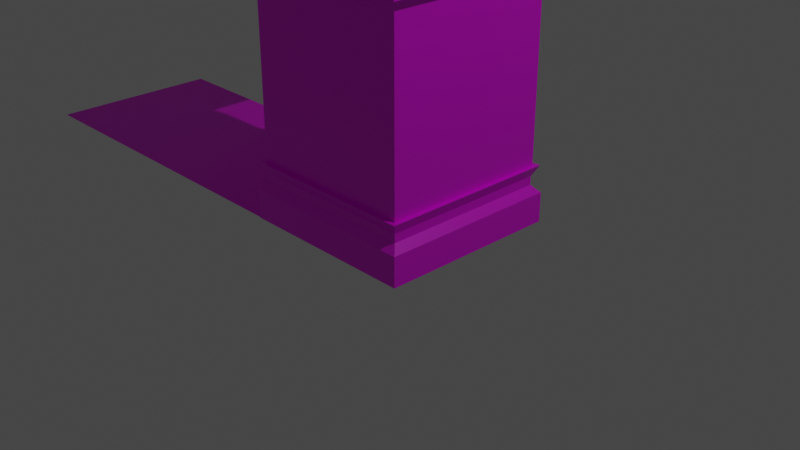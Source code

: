# Source: temple.blend  (saved by Blender 2.92.15; exported with 4.5.12 LTS)
import bpy
from mathutils import Matrix  # noqa: F401  (used for matrix-valued properties, if any)

bpy.ops.wm.read_factory_settings(use_empty=True)
scene = bpy.context.scene
scene.name = 'Scene'

# ---- collections
col_collection = bpy.data.collections.new('Collection'); scene.collection.children.link(col_collection)

# ---- images (referenced by path relative to the original .blend; pixels are not part of the script)
import os
ASSET_DIR = os.environ.get("B2B_ASSET_DIR", "")  # directory of the original .blend (textures are referenced by path, not embedded)
HERE = os.path.dirname(os.path.abspath(__file__))  # packed textures are extracted next to this script under _unpacked/

def load_image(name, relpath, width, height, colorspace="sRGB"):
    """Load a texture the original file referenced (path relative to the .blend, or extracted next to this script)."""
    p = next((c for c in (os.path.join(HERE, relpath), os.path.join(ASSET_DIR, relpath)) if relpath and os.path.exists(c)), "")
    if p:
        img = bpy.data.images.load(p, check_existing=True)
        img.name = name
    else:  # same state as the original file: an image datablock whose file is absent (Cycles renders it pink)
        img = bpy.data.images.new(name, width, height)
        img.source = "FILE"
        img.filepath = "//" + (relpath or name)
    img.colorspace_settings.name = colorspace
    return img
img_temple_jpg = load_image('temple.jpg', 'temple.jpg', 1024, 1024, 'sRGB')
img_temple_2_png = load_image('temple_2.png', 'temple_2.png', 1024, 1024, 'sRGB')

# ---- materials (node trees are filled in below, after node groups)
mat_material = bpy.data.materials.new('Material')
mat_material.alpha_threshold = 0.0
mat_material.use_transparent_shadow = False
mat_material.line_color = (0.0, 0.0, 0.0, 1.0)
mat_material_001 = bpy.data.materials.new('Material.001')
mat_material_001.use_transparent_shadow = False

# ---- material node trees
mat_material.use_nodes = True; mat_material.node_tree.nodes.clear()
_N = mat_material.node_tree.nodes; _L = mat_material.node_tree.links
n0 = _N.new('ShaderNodeOutputMaterial'); n0.name = 'Material Output'; n0.location = (300, 300)
n1 = _N.new('ShaderNodeBsdfPrincipled'); n1.name = 'Principled BSDF'; n1.location = (10, 300)
n1.distribution = 'GGX'
n1.subsurface_method = 'BURLEY'
n1.inputs[2].default_value = 0.4
n1.inputs[3].default_value = 1.45
n1.inputs[27].default_value = (0.0, 0.0, 0.0, 1.0)
n1.inputs[28].default_value = 1.0
n2 = _N.new('ShaderNodeTexImage'); n2.name = 'Image Texture'; n2.location = (-454, 278)
n2.image = img_temple_jpg
_L.new(n1.outputs[0], n0.inputs[0])
_L.new(n2.outputs[0], n1.inputs[0])
n0.is_active_output = True
mat_material_001.use_nodes = True; mat_material_001.node_tree.nodes.clear()
_N = mat_material_001.node_tree.nodes; _L = mat_material_001.node_tree.links
n0 = _N.new('ShaderNodeBsdfPrincipled'); n0.name = 'Principled BSDF'; n0.location = (10, 300)
n0.distribution = 'GGX'
n0.subsurface_method = 'BURLEY'
n0.inputs[3].default_value = 1.45
n0.inputs[27].default_value = (0.0, 0.0, 0.0, 1.0)
n0.inputs[28].default_value = 1.0
n1 = _N.new('ShaderNodeOutputMaterial'); n1.name = 'Material Output'; n1.location = (300, 300)
n2 = _N.new('ShaderNodeTexImage'); n2.name = 'Image Texture'; n2.location = (-433, 275)
n2.image = img_temple_2_png
_L.new(n0.outputs[0], n1.inputs[0])
_L.new(n2.outputs[0], n0.inputs[0])
n1.is_active_output = True

# ---- world
world_world = bpy.data.worlds.new('World'); scene.world = world_world
world_world.use_nodes = True; world_world.node_tree.nodes.clear()
_N = world_world.node_tree.nodes; _L = world_world.node_tree.links
n0 = _N.new('ShaderNodeOutputWorld'); n0.name = 'World Output'; n0.location = (300, 300)
n1 = _N.new('ShaderNodeBackground'); n1.name = 'Background'; n1.location = (10, 300)
n1.inputs[0].default_value = (0.05088, 0.05088, 0.05088, 1.0)
_L.new(n1.outputs[0], n0.inputs[0])
n0.is_active_output = True
world_world.color = (0.05088, 0.05088, 0.05088)
world_world.use_sun_shadow = False
world_world.sun_shadow_jitter_overblur = 0.0

# ---- cameras
cam_camera = bpy.data.cameras.new('Camera')
cam_camera.clip_end = 100.0
cam_camera.ortho_scale = 7.314

# ---- lights
light_light = bpy.data.lights.new('Light', 'POINT')
light_light.transmission_factor = 0.0
light_light.energy = 1000.0
light_light.shadow_soft_size = 0.1
light_light.shadow_maximum_resolution = 0.006
light_light.use_absolute_resolution = True

# ---- meshes
me_cube = bpy.data.meshes.new('Cube')
me_cube.from_pydata([(1.0, 1.0, 2.072), (1.0, 1.0, -0.09158), (1.0, -1.0, 2.072), (1.0, -1.0, -0.09158), (-1.0, 1.0, 2.072), (-1.0, 1.0, -0.09158), (-1.0, -1.0, 2.072), (-1.0, -1.0, -0.09158), (1.089, -1.089, 2.071), (-1.089, -1.089, 2.071), (1.089, 1.089, 2.071), (-1.089, 1.089, 2.071), (1.089, -1.089, 2.311), (-1.089, -1.089, 2.311), (1.089, 1.089, 2.311), (-1.089, 1.089, 2.311), (1.126, -1.126, 2.519), (-1.126, -1.126, 2.519), (1.126, 1.126, 2.519), (-1.126, 1.126, 2.519), (1.202, -1.202, 2.717), (-1.202, -1.202, 2.717), (1.202, 1.202, 2.717), (-1.202, 1.202, 2.717), (1.202, -1.202, 2.962), (-1.202, -1.202, 2.962), (1.202, 1.202, 2.962), (-1.202, 1.202, 2.962), (-1.057, 1.057, -0.09158), (-1.057, -1.057, -0.09158), (1.057, 1.057, -0.09158), (1.057, -1.057, -0.09158), (-0.9927, 0.9927, -0.22), (-0.9927, -0.9927, -0.22), (0.9927, 0.9927, -0.22), (0.9927, -0.9927, -0.22), (-0.9927, 0.9927, -0.32), (-0.9927, -0.9927, -0.32), (0.9927, 0.9927, -0.32), (0.9927, -0.9927, -0.32), (-1.076, 1.076, -0.4085), (-1.076, -1.076, -0.4085), (1.076, 1.076, -0.4085), (1.076, -1.076, -0.4085), (-1.076, 1.076, -0.754), (-1.076, -1.076, -0.754), (1.076, 1.076, -0.754), (1.076, -1.076, -0.754)], [], [(2, 0, 10, 8), (3, 2, 6, 7), (7, 6, 4, 5), (5, 1, 30, 28), (1, 0, 2, 3), (5, 4, 0, 1), (11, 9, 13, 15), (0, 4, 11, 10), (6, 2, 8, 9), (4, 6, 9, 11), (9, 8, 12, 13), (10, 11, 15, 14), (8, 10, 14, 12), (12, 14, 18, 16), (19, 17, 21, 23), (15, 13, 17, 19), (13, 12, 16, 17), (14, 15, 19, 18), (22, 23, 27, 26), (17, 16, 20, 21), (18, 19, 23, 22), (16, 18, 22, 20), (26, 27, 25, 24), (20, 22, 26, 24), (23, 21, 25, 27), (21, 20, 24, 25), (31, 29, 33, 35), (3, 7, 29, 31), (7, 5, 28, 29), (1, 3, 31, 30), (29, 28, 32, 33), (30, 31, 35, 34), (28, 30, 34, 32), (35, 33, 37, 39), (37, 36, 40, 41), (33, 32, 36, 37), (34, 35, 39, 38), (32, 34, 38, 36), (42, 43, 47, 46), (38, 39, 43, 42), (36, 38, 42, 40), (39, 37, 41, 43), (44, 46, 47, 45), (40, 42, 46, 44), (43, 41, 45, 47), (41, 40, 44, 45)])
_uv = me_cube.uv_layers.new(name='UVMap')
_uv.uv.foreach_set('vector', [0.7089, 0.7553, 0.7089, 0.5369, 0.7186, 0.5272, 0.7186, 0.765, 0.3067, 0.2504, 0.3065, 0.3361, 0.2105, 0.3367, 0.2111, 0.2496, 0.2111, 0.2496, 0.2105, 0.3367, 0.3065, 0.3361, 0.3067, 0.2504, 0.4746, 0.5688, 0.2562, 0.5688, 0.25, 0.5626, 0.4808, 0.5626, 0.3067, 0.2504, 0.3065, 0.3361, 0.2105, 0.3367, 0.2111, 0.2496, 0.2111, 0.2496, 0.2105, 0.3367, 0.3065, 0.3361, 0.3067, 0.2504, 0.3075, 0.3405, 0.2064, 0.3405, 0.2064, 0.3516, 0.3075, 0.3516, 0.7089, 0.5369, 0.4905, 0.5369, 0.4808, 0.5272, 0.7186, 0.5272, 0.4905, 0.7553, 0.7089, 0.7553, 0.7186, 0.765, 0.4808, 0.765, 0.4905, 0.5369, 0.4905, 0.7553, 0.4808, 0.765, 0.4808, 0.5272, 0.2064, 0.3405, 0.3075, 0.3405, 0.3075, 0.3516, 0.2064, 0.3516, 0.3075, 0.3405, 0.2064, 0.3405, 0.2064, 0.3516, 0.3075, 0.3516, 0.2064, 0.3405, 0.3075, 0.3405, 0.3075, 0.3516, 0.2064, 0.3516, 0.2064, 0.3407, 0.3107, 0.3407, 0.3107, 0.3503, 0.2064, 0.3503, 0.3147, 0.3665, 0.204, 0.3665, 0.2003, 0.3762, 0.3184, 0.3762, 0.3107, 0.3407, 0.2064, 0.3407, 0.2064, 0.3503, 0.3107, 0.3503, 0.2064, 0.3407, 0.3107, 0.3407, 0.3107, 0.3503, 0.2064, 0.3503, 0.3107, 0.3407, 0.2064, 0.3407, 0.2064, 0.3503, 0.3107, 0.3503, 0.3194, 0.3787, 0.2026, 0.3787, 0.2026, 0.3906, 0.3194, 0.3906, 0.204, 0.3665, 0.3147, 0.3665, 0.3184, 0.3762, 0.2003, 0.3762, 0.3147, 0.3665, 0.204, 0.3665, 0.2003, 0.3762, 0.3184, 0.3762, 0.204, 0.3665, 0.3147, 0.3665, 0.3184, 0.3762, 0.2003, 0.3762, 0.6583, 0.6166, 0.6947, 0.6166, 0.6947, 0.653, 0.6583, 0.653, 0.2026, 0.3787, 0.3194, 0.3787, 0.3194, 0.3906, 0.2026, 0.3906, 0.3194, 0.3787, 0.2026, 0.3787, 0.2026, 0.3906, 0.3194, 0.3906, 0.2026, 0.3787, 0.3194, 0.3787, 0.3194, 0.3906, 0.2026, 0.3906, 0.309, 0.2483, 0.2087, 0.2483, 0.2087, 0.2422, 0.309, 0.2422, 0.2562, 0.7872, 0.4746, 0.7872, 0.4808, 0.7935, 0.25, 0.7935, 0.4746, 0.7872, 0.4746, 0.5688, 0.4808, 0.5626, 0.4808, 0.7935, 0.2562, 0.5688, 0.2562, 0.7872, 0.25, 0.7935, 0.25, 0.5626, 0.2087, 0.2483, 0.309, 0.2483, 0.309, 0.2422, 0.2087, 0.2422, 0.309, 0.2483, 0.2087, 0.2483, 0.2087, 0.2422, 0.309, 0.2422, 0.2087, 0.2483, 0.309, 0.2483, 0.309, 0.2422, 0.2087, 0.2422, 0.3057, 0.2412, 0.207, 0.2412, 0.207, 0.2363, 0.3057, 0.2363, 0.207, 0.2363, 0.3057, 0.2363, 0.3099, 0.2319, 0.2029, 0.2319, 0.207, 0.2412, 0.3057, 0.2412, 0.3057, 0.2363, 0.207, 0.2363, 0.3057, 0.2412, 0.207, 0.2412, 0.207, 0.2363, 0.3057, 0.2363, 0.207, 0.2412, 0.3057, 0.2412, 0.3057, 0.2363, 0.207, 0.2363, 0.1352, 0.3216, 0.05087, 0.3216, 0.05087, 0.3015, 0.1352, 0.3015, 0.3057, 0.2363, 0.207, 0.2363, 0.2029, 0.2319, 0.3099, 0.2319, 0.207, 0.2363, 0.3057, 0.2363, 0.3099, 0.2319, 0.2029, 0.2319, 0.3057, 0.2363, 0.207, 0.2363, 0.2029, 0.2319, 0.3099, 0.2319, 0.7611, 0.8006, 0.7877, 0.8006, 0.7877, 0.774, 0.7611, 0.774, 0.05087, 0.3216, 0.1352, 0.3216, 0.1352, 0.3015, 0.05087, 0.3015, 0.1352, 0.3216, 0.05087, 0.3216, 0.05087, 0.3015, 0.1352, 0.3015, 0.05087, 0.3216, 0.1352, 0.3216, 0.1352, 0.3015, 0.05087, 0.3015])
me_cube.materials.append(mat_material)
me_cube.use_remesh_preserve_volume = False
me_cube.use_remesh_preserve_attributes = False
me_cube.use_mirror_vertex_groups = False
me_cube.update()
me_plane = bpy.data.meshes.new('Plane')
me_plane.from_pydata([(-1.0, -1.0, 0.0), (1.0, -1.0, 0.0), (-1.0, 1.0, 0.0), (1.0, 1.0, 0.0)], [], [(0, 1, 3, 2)])
_uv = me_plane.uv_layers.new(name='UVMap')
_uv.uv.foreach_set('vector', [0.2537, 0.6141, 0.3642, 0.6141, 0.3642, 0.7246, 0.2537, 0.7246])
me_plane.materials.append(mat_material_001)
me_plane.use_remesh_fix_poles = True
me_plane.use_remesh_preserve_attributes = False
me_plane.use_mirror_vertex_groups = False
me_plane.update()
me_plane_001 = bpy.data.meshes.new('Plane.001')
me_plane_001.from_pydata([(-1.0, -1.0, 0.0), (1.0, -1.0, 0.0), (-1.0, 1.0, 0.0), (1.0, 1.0, 0.0)], [], [(0, 1, 3, 2)])
_uv = me_plane_001.uv_layers.new(name='UVMap')
_uv.uv.foreach_set('vector', [0.4764, 0.3687, 0.5729, 0.3687, 0.5729, 0.4652, 0.4764, 0.4652])
me_plane_001.materials.append(mat_material_001)
me_plane_001.use_remesh_fix_poles = True
me_plane_001.use_remesh_preserve_attributes = False
me_plane_001.use_mirror_vertex_groups = False
me_plane_001.update()
me_plane_003 = bpy.data.meshes.new('Plane.003')
me_plane_003.from_pydata([(-1.0, -1.0, 0.0), (1.0, -1.0, 0.0), (-1.0, 1.0, 0.0), (1.0, 1.0, 0.0)], [], [(0, 1, 3, 2)])
_uv = me_plane_003.uv_layers.new(name='UVMap')
_uv.uv.foreach_set('vector', [0.2537, 0.6141, 0.3642, 0.6141, 0.3642, 0.7246, 0.2537, 0.7246])
me_plane_003.materials.append(mat_material_001)
me_plane_003.use_remesh_fix_poles = True
me_plane_003.use_remesh_preserve_attributes = False
me_plane_003.use_mirror_vertex_groups = False
me_plane_003.update()
me_cube_002 = bpy.data.meshes.new('Cube.002')
me_cube_002.from_pydata([(-1.0, -1.0, -1.0), (-1.0, -1.0, 1.0), (-1.0, 1.0, -1.0), (1.0, -1.0, -1.0), (1.0, -1.0, 1.0), (1.0, 1.0, -1.0), (-1.0, -1.0, 0.0), (1.0, -1.0, 0.0), (-1.0, -1.0, 0.5), (1.0, -1.0, 0.5), (1.0, -1.0, -0.5), (-1.0, -1.0, -0.5), (-1.0, -1.0, -0.25), (1.0, -1.0, -0.25), (1.0, -1.0, 0.25), (-1.0, -1.0, 0.25), (-1.0, -1.0, 0.75), (1.0, -1.0, 0.75), (-1.0, 1.0, -0.75), (1.0, 1.0, -0.75), (1.0, -1.0, -0.75), (-1.0, -1.0, -0.75), (-1.0, 0.0, -1.0), (1.0, 0.0, -1.0), (1.0, 0.0, 0.0), (-1.0, 0.0, 0.0), (-1.0, 0.0, -0.5), (1.0, 0.0, -0.5), (-1.0, 0.0, -0.25), (1.0, 0.0, -0.25), (-1.0, 0.0, 0.25), (1.0, 0.0, 0.25), (1.0, 0.0, -0.75), (-1.0, 0.0, -0.75), (1.0, 0.5, -1.0), (-1.0, 0.5, -0.5), (-1.0, 0.5, -0.2932), (-1.0, 0.5, -0.75), (-1.0, 0.5, -1.0), (1.0, 0.5, -0.5), (1.0, 0.5, -0.25), (1.0, 0.5, -0.75), (-1.0, -0.5, -1.0), (1.0, -0.5, 0.0), (1.0, -0.5, 0.5), (1.0, -0.5, -0.5), (1.0, -0.5, -0.25), (1.0, -0.5, 0.25), (1.0, -0.5, 0.75), (1.0, -0.5, -0.75), (1.0, -0.5, -1.0), (-1.0, -0.5, 0.0), (-1.0, -0.5, 0.5), (-1.0, -0.5, -0.5), (-1.0, -0.5, -0.25), (-1.0, -0.5, 0.25), (-1.0, -0.5, 0.7241), (-1.0, -0.5, -0.75), (1.0, -0.25, -1.0), (-1.0, -0.25, 0.0), (-1.0, -0.25, 0.5), (-1.0, -0.25, -0.5), (-1.0, -0.25, -0.25), (-1.0, -0.25, 0.25), (-1.0, -0.25, -0.75), (-1.0, -0.25, -1.0), (1.0, -0.25, 0.0), (1.0, -0.25, 0.4727), (1.0, -0.25, -0.5), (1.0, -0.25, -0.25), (1.0, -0.25, 0.25), (1.0, -0.25, -0.75), (-1.0, -0.75, -1.0), (1.0, -0.75, 1.0), (1.0, -0.75, 0.0), (1.0, -0.75, 0.5), (1.0, -0.75, -0.5), (1.0, -0.75, -0.25), (1.0, -0.75, 0.25), (1.0, -0.75, 0.75), (1.0, -0.75, -0.75), (-1.0, -0.75, 1.0), (1.0, -0.75, -1.0), (-1.0, -0.75, 0.0), (-1.0, -0.75, 0.5), (-1.0, -0.75, -0.5), (-1.0, -0.75, -0.25), (-1.0, -0.75, 0.25), (-1.0, -0.75, 0.75), (-1.0, -0.75, -0.75), (-1.0, 0.25, -1.0), (1.0, 0.25, -0.03554), (1.0, 0.25, -0.5), (1.0, 0.25, -0.25), (1.0, 0.25, -0.75), (1.0, 0.25, -1.0), (-1.0, 0.25, 0.0), (-1.0, 0.25, -0.5), (-1.0, 0.25, -0.25), (-1.0, 0.25, -0.75), (1.0, 0.75, -1.0), (-1.0, 0.75, -0.5), (-1.0, 0.75, -0.75), (-1.0, 0.75, -1.0), (1.0, 0.75, -0.5289), (1.0, 0.75, -0.7217)], [], [(79, 73, 4, 17), (17, 4, 1, 16), (72, 82, 3, 0), (73, 81, 1, 4), (13, 7, 6, 12), (77, 74, 7, 13), (14, 9, 8, 15), (78, 75, 9, 14), (80, 76, 10, 20), (20, 10, 11, 21), (76, 77, 13, 10), (10, 13, 12, 11), (74, 78, 14, 7), (7, 14, 15, 6), (9, 17, 16, 8), (75, 79, 17, 9), (3, 20, 21, 0), (82, 80, 20, 3), (2, 18, 19, 5), (103, 102, 18, 2), (65, 64, 33, 22), (95, 94, 32, 23), (59, 63, 30, 25), (92, 93, 29, 27), (61, 62, 28, 26), (94, 92, 27, 32), (64, 61, 26, 33), (62, 59, 25, 28), (93, 91, 24, 29), (90, 95, 23, 22), (103, 100, 34, 38), (105, 104, 39, 41), (100, 105, 41, 34), (90, 99, 37, 38), (97, 98, 36, 35), (99, 97, 35, 37), (86, 83, 51, 54), (87, 84, 52, 55), (89, 85, 53, 57), (85, 86, 54, 53), (83, 87, 55, 51), (84, 88, 56, 52), (72, 89, 57, 42), (58, 71, 49, 50), (66, 70, 47, 43), (68, 69, 46, 45), (71, 68, 45, 49), (70, 67, 44, 47), (69, 66, 43, 46), (65, 58, 50, 42), (22, 23, 58, 65), (29, 24, 66, 69), (32, 27, 68, 71), (27, 29, 69, 68), (24, 31, 70, 66), (23, 32, 71, 58), (54, 51, 59, 62), (55, 52, 60, 63), (57, 53, 61, 64), (53, 54, 62, 61), (51, 55, 63, 59), (42, 57, 64, 65), (0, 21, 89, 72), (8, 16, 88, 84), (6, 15, 87, 83), (11, 12, 86, 85), (21, 11, 85, 89), (15, 8, 84, 87), (12, 6, 83, 86), (16, 1, 81, 88), (50, 49, 80, 82), (44, 48, 79, 75), (43, 47, 78, 74), (45, 46, 77, 76), (49, 45, 76, 80), (47, 44, 75, 78), (46, 43, 74, 77), (42, 50, 82, 72), (28, 25, 96, 98), (33, 26, 97, 99), (26, 28, 98, 97), (22, 33, 99, 90), (38, 34, 95, 90), (41, 39, 92, 94), (39, 40, 93, 92), (34, 41, 94, 95), (5, 19, 105, 100), (2, 5, 100, 103), (38, 37, 102, 103), (37, 35, 101, 102), (88, 79, 48, 56), (19, 18, 102, 105), (105, 102, 101, 104), (104, 101, 35, 39), (39, 35, 36, 40), (98, 93, 40, 36), (98, 96, 91, 93), (91, 96, 25, 24), (24, 25, 30, 31), (63, 70, 31, 30), (70, 63, 60, 67), (67, 60, 52, 44), (52, 56, 48, 44), (88, 81, 73, 79)])
_uv = me_cube_002.uv_layers.new(name='UVMap')
_uv.uv.foreach_set('vector', [0.2329, 0.6014, 0.2329, 0.6098, 0.2244, 0.6098, 0.2244, 0.6014, 0.1902, 0.7497, 0.1902, 0.7572, 0.1298, 0.7572, 0.1298, 0.7497, 0.125, 0.7188, 0.375, 0.7188, 0.375, 0.75, 0.125, 0.75, 0.7758, 0.4677, 0.6987, 0.4677, 0.6987, 0.458, 0.7758, 0.458, 0.1902, 0.7195, 0.1902, 0.727, 0.1298, 0.727, 0.1298, 0.7195, 0.2329, 0.5675, 0.2329, 0.576, 0.2244, 0.576, 0.2244, 0.5675, 0.1902, 0.7346, 0.1902, 0.7421, 0.1298, 0.7421, 0.1298, 0.7346, 0.2329, 0.5844, 0.2329, 0.5929, 0.2244, 0.5929, 0.2244, 0.5844, 0.2329, 0.5506, 0.2329, 0.559, 0.2244, 0.559, 0.2244, 0.5506, 0.1902, 0.7043, 0.1902, 0.7119, 0.1298, 0.7119, 0.1298, 0.7043, 0.2329, 0.559, 0.2329, 0.5675, 0.2244, 0.5675, 0.2244, 0.559, 0.1902, 0.7119, 0.1902, 0.7195, 0.1298, 0.7195, 0.1298, 0.7119, 0.2329, 0.576, 0.2329, 0.5844, 0.2244, 0.5844, 0.2244, 0.576, 0.1902, 0.727, 0.1902, 0.7346, 0.1298, 0.7346, 0.1298, 0.727, 0.1902, 0.7421, 0.1902, 0.7497, 0.1298, 0.7497, 0.1298, 0.7421, 0.2329, 0.5929, 0.2329, 0.6014, 0.2244, 0.6014, 0.2244, 0.5929, 0.1902, 0.6968, 0.1902, 0.7043, 0.1298, 0.7043, 0.1298, 0.6968, 0.2329, 0.5421, 0.2329, 0.5506, 0.2244, 0.5506, 0.2244, 0.5421, 0.6797, 0.431, 0.6797, 0.4459, 0.7988, 0.4459, 0.7988, 0.431, 0.301, 0.4881, 0.301, 0.4962, 0.309, 0.4962, 0.309, 0.4881, 0.2689, 0.4881, 0.2689, 0.4962, 0.2769, 0.4962, 0.2769, 0.4881, 0.2668, 0.5421, 0.2668, 0.5506, 0.2583, 0.5506, 0.2583, 0.5421, 0.2689, 0.5203, 0.2689, 0.5283, 0.2769, 0.5283, 0.2769, 0.5203, 0.2668, 0.559, 0.2668, 0.5675, 0.2583, 0.5675, 0.2583, 0.559, 0.2689, 0.5042, 0.2689, 0.5122, 0.2769, 0.5122, 0.2769, 0.5042, 0.2668, 0.5506, 0.2668, 0.559, 0.2583, 0.559, 0.2583, 0.5506, 0.2689, 0.4962, 0.2689, 0.5042, 0.2769, 0.5042, 0.2769, 0.4962, 0.2689, 0.5122, 0.2689, 0.5203, 0.2769, 0.5203, 0.2769, 0.5122, 0.2668, 0.5675, 0.2668, 0.576, 0.2583, 0.576, 0.2583, 0.5675, 0.125, 0.5938, 0.375, 0.5938, 0.375, 0.625, 0.125, 0.625, 0.125, 0.5312, 0.375, 0.5312, 0.375, 0.5625, 0.125, 0.5625, 0.2837, 0.5506, 0.2837, 0.559, 0.2752, 0.559, 0.2752, 0.5506, 0.2837, 0.5421, 0.2837, 0.5506, 0.2752, 0.5506, 0.2752, 0.5421, 0.2849, 0.4881, 0.2849, 0.4962, 0.293, 0.4962, 0.293, 0.4881, 0.2849, 0.5042, 0.2849, 0.5122, 0.293, 0.5122, 0.293, 0.5042, 0.2849, 0.4962, 0.2849, 0.5042, 0.293, 0.5042, 0.293, 0.4962, 0.2528, 0.5122, 0.2528, 0.5203, 0.2608, 0.5203, 0.2608, 0.5122, 0.2528, 0.5283, 0.2528, 0.5363, 0.2608, 0.5363, 0.2608, 0.5283, 0.2528, 0.4962, 0.2528, 0.5042, 0.2608, 0.5042, 0.2608, 0.4962, 0.2528, 0.5042, 0.2528, 0.5122, 0.2608, 0.5122, 0.2608, 0.5042, 0.2528, 0.5203, 0.2528, 0.5283, 0.2608, 0.5283, 0.2608, 0.5203, 0.2528, 0.5363, 0.2528, 0.5444, 0.2608, 0.5444, 0.2608, 0.5363, 0.2528, 0.4881, 0.2528, 0.4962, 0.2608, 0.4962, 0.2608, 0.4881, 0.2498, 0.5421, 0.2498, 0.5506, 0.2414, 0.5506, 0.2414, 0.5421, 0.2498, 0.576, 0.2498, 0.5844, 0.2414, 0.5844, 0.2414, 0.576, 0.2498, 0.559, 0.2498, 0.5675, 0.2414, 0.5675, 0.2414, 0.559, 0.2498, 0.5506, 0.2498, 0.559, 0.2414, 0.559, 0.2414, 0.5506, 0.2498, 0.5844, 0.2498, 0.5929, 0.2414, 0.5929, 0.2414, 0.5844, 0.2498, 0.5675, 0.2498, 0.576, 0.2414, 0.576, 0.2414, 0.5675, 0.125, 0.6562, 0.375, 0.6562, 0.375, 0.6875, 0.125, 0.6875, 0.125, 0.625, 0.375, 0.625, 0.375, 0.6562, 0.125, 0.6562, 0.2583, 0.5675, 0.2583, 0.576, 0.2498, 0.576, 0.2498, 0.5675, 0.2583, 0.5506, 0.2583, 0.559, 0.2498, 0.559, 0.2498, 0.5506, 0.2583, 0.559, 0.2583, 0.5675, 0.2498, 0.5675, 0.2498, 0.559, 0.2583, 0.576, 0.2583, 0.5844, 0.2498, 0.5844, 0.2498, 0.576, 0.2583, 0.5421, 0.2583, 0.5506, 0.2498, 0.5506, 0.2498, 0.5421, 0.2608, 0.5122, 0.2608, 0.5203, 0.2689, 0.5203, 0.2689, 0.5122, 0.2608, 0.5283, 0.2608, 0.5363, 0.2689, 0.5363, 0.2689, 0.5283, 0.2608, 0.4962, 0.2608, 0.5042, 0.2689, 0.5042, 0.2689, 0.4962, 0.2608, 0.5042, 0.2608, 0.5122, 0.2689, 0.5122, 0.2689, 0.5042, 0.2608, 0.5203, 0.2608, 0.5283, 0.2689, 0.5283, 0.2689, 0.5203, 0.2608, 0.4881, 0.2608, 0.4962, 0.2689, 0.4962, 0.2689, 0.4881, 0.2448, 0.4881, 0.2448, 0.4962, 0.2528, 0.4962, 0.2528, 0.4881, 0.2448, 0.5363, 0.2448, 0.5444, 0.2528, 0.5444, 0.2528, 0.5363, 0.2448, 0.5203, 0.2448, 0.5283, 0.2528, 0.5283, 0.2528, 0.5203, 0.2448, 0.5042, 0.2448, 0.5122, 0.2528, 0.5122, 0.2528, 0.5042, 0.2448, 0.4962, 0.2448, 0.5042, 0.2528, 0.5042, 0.2528, 0.4962, 0.2448, 0.5283, 0.2448, 0.5363, 0.2528, 0.5363, 0.2528, 0.5283, 0.2448, 0.5122, 0.2448, 0.5203, 0.2528, 0.5203, 0.2528, 0.5122, 0.2448, 0.5444, 0.2448, 0.5524, 0.2528, 0.5524, 0.2528, 0.5444, 0.2414, 0.5421, 0.2414, 0.5506, 0.2329, 0.5506, 0.2329, 0.5421, 0.2414, 0.5929, 0.2414, 0.6014, 0.2329, 0.6014, 0.2329, 0.5929, 0.2414, 0.576, 0.2414, 0.5844, 0.2329, 0.5844, 0.2329, 0.576, 0.2414, 0.559, 0.2414, 0.5675, 0.2329, 0.5675, 0.2329, 0.559, 0.2414, 0.5506, 0.2414, 0.559, 0.2329, 0.559, 0.2329, 0.5506, 0.2414, 0.5844, 0.2414, 0.5929, 0.2329, 0.5929, 0.2329, 0.5844, 0.2414, 0.5675, 0.2414, 0.576, 0.2329, 0.576, 0.2329, 0.5675, 0.125, 0.6875, 0.375, 0.6875, 0.375, 0.7188, 0.125, 0.7188, 0.2769, 0.5122, 0.2769, 0.5203, 0.2849, 0.5203, 0.2849, 0.5122, 0.2769, 0.4962, 0.2769, 0.5042, 0.2849, 0.5042, 0.2849, 0.4962, 0.2769, 0.5042, 0.2769, 0.5122, 0.2849, 0.5122, 0.2849, 0.5042, 0.2769, 0.4881, 0.2769, 0.4962, 0.2849, 0.4962, 0.2849, 0.4881, 0.125, 0.5625, 0.375, 0.5625, 0.375, 0.5938, 0.125, 0.5938, 0.2752, 0.5506, 0.2752, 0.559, 0.2668, 0.559, 0.2668, 0.5506, 0.2752, 0.559, 0.2752, 0.5675, 0.2668, 0.5675, 0.2668, 0.559, 0.2752, 0.5421, 0.2752, 0.5506, 0.2668, 0.5506, 0.2668, 0.5421, 0.2921, 0.5421, 0.2921, 0.5506, 0.2837, 0.5506, 0.2837, 0.5421, 0.125, 0.5, 0.375, 0.5, 0.375, 0.5312, 0.125, 0.5312, 0.293, 0.4881, 0.293, 0.4962, 0.301, 0.4962, 0.301, 0.4881, 0.293, 0.4962, 0.293, 0.5042, 0.301, 0.5042, 0.301, 0.4962, 0.6879, 0.4457, 0.7671, 0.4457, 0.7671, 0.4556, 0.6879, 0.4556, 0.7666, 0.4667, 0.6898, 0.4667, 0.6898, 0.4571, 0.7666, 0.4571, 0.7957, 0.446, 0.7025, 0.446, 0.7025, 0.4577, 0.7957, 0.4577, 0.8, 0.4542, 0.7328, 0.4542, 0.7328, 0.4458, 0.8, 0.4458, 0.7695, 0.435, 0.6804, 0.435, 0.6804, 0.4461, 0.7695, 0.4461, 0.6567, 0.4315, 0.7361, 0.4315, 0.7361, 0.4414, 0.6567, 0.4414, 0.7018, 0.4469, 0.7018, 0.4579, 0.7903, 0.4579, 0.7903, 0.4469, 0.7764, 0.467, 0.6997, 0.467, 0.6997, 0.4574, 0.7764, 0.4574, 0.8165, 0.4315, 0.7001, 0.4315, 0.7001, 0.446, 0.8165, 0.446, 0.686, 0.4457, 0.7659, 0.4457, 0.7659, 0.4557, 0.686, 0.4557, 0.7829, 0.4462, 0.6902, 0.4462, 0.6902, 0.4578, 0.7829, 0.4578, 0.7659, 0.4437, 0.6743, 0.4437, 0.6743, 0.4323, 0.7659, 0.4323, 0.7276, 0.4346, 0.7276, 0.4462, 0.8198, 0.4462, 0.8198, 0.4346, 0.6791, 0.4604, 0.6791, 0.4698, 0.7541, 0.4698, 0.7541, 0.4604])
me_cube_002.materials.append(mat_material)
me_cube_002.use_remesh_fix_poles = True
me_cube_002.use_remesh_preserve_attributes = False
me_cube_002.use_mirror_vertex_groups = False
me_cube_002.update()
me_cube_003 = bpy.data.meshes.new('Cube.003')
me_cube_003.from_pydata([(1.0, 1.0, 2.072), (1.0, 1.0, -0.09158), (1.0, -1.0, 2.072), (1.0, -1.0, -0.09158), (-1.0, 1.0, 2.072), (-1.0, 1.0, -0.09158), (-1.0, -1.0, 2.072), (-1.0, -1.0, -0.09158), (1.089, -1.089, 2.071), (-1.089, -1.089, 2.071), (1.089, 1.089, 2.071), (-1.089, 1.089, 2.071), (1.089, -1.089, 2.311), (-1.089, -1.089, 2.311), (1.089, 1.089, 2.311), (-1.089, 1.089, 2.311), (1.126, -1.126, 2.519), (-1.126, -1.126, 2.519), (1.126, 1.126, 2.519), (-1.126, 1.126, 2.519), (1.202, -1.202, 2.717), (-1.202, -1.202, 2.717), (1.202, 1.202, 2.717), (-1.202, 1.202, 2.717), (1.202, -1.202, 2.962), (-1.202, -1.202, 2.962), (1.202, 1.202, 2.962), (-1.202, 1.202, 2.962), (-1.057, 1.057, -0.09158), (-1.057, -1.057, -0.09158), (1.057, 1.057, -0.09158), (1.057, -1.057, -0.09158), (-0.9927, 0.9927, -0.22), (-0.9927, -0.9927, -0.22), (0.9927, 0.9927, -0.22), (0.9927, -0.9927, -0.22), (-0.9927, 0.9927, -0.32), (-0.9927, -0.9927, -0.32), (0.9927, 0.9927, -0.32), (0.9927, -0.9927, -0.32), (-1.076, 1.076, -0.4085), (-1.076, -1.076, -0.4085), (1.076, 1.076, -0.4085), (1.076, -1.076, -0.4085), (-1.076, 1.076, -0.754), (-1.076, -1.076, -0.754), (1.076, 1.076, -0.754), (1.076, -1.076, -0.754)], [], [(2, 0, 10, 8), (3, 2, 6, 7), (7, 6, 4, 5), (5, 1, 30, 28), (1, 0, 2, 3), (5, 4, 0, 1), (11, 9, 13, 15), (0, 4, 11, 10), (6, 2, 8, 9), (4, 6, 9, 11), (9, 8, 12, 13), (10, 11, 15, 14), (8, 10, 14, 12), (12, 14, 18, 16), (19, 17, 21, 23), (15, 13, 17, 19), (13, 12, 16, 17), (14, 15, 19, 18), (22, 23, 27, 26), (17, 16, 20, 21), (18, 19, 23, 22), (16, 18, 22, 20), (26, 27, 25, 24), (20, 22, 26, 24), (23, 21, 25, 27), (21, 20, 24, 25), (31, 29, 33, 35), (3, 7, 29, 31), (7, 5, 28, 29), (1, 3, 31, 30), (29, 28, 32, 33), (30, 31, 35, 34), (28, 30, 34, 32), (35, 33, 37, 39), (37, 36, 40, 41), (33, 32, 36, 37), (34, 35, 39, 38), (32, 34, 38, 36), (42, 43, 47, 46), (38, 39, 43, 42), (36, 38, 42, 40), (39, 37, 41, 43), (44, 46, 47, 45), (40, 42, 46, 44), (43, 41, 45, 47), (41, 40, 44, 45)])
_uv = me_cube_003.uv_layers.new(name='UVMap')
_uv.uv.foreach_set('vector', [0.7089, 0.7553, 0.7089, 0.5369, 0.7186, 0.5272, 0.7186, 0.765, 0.3067, 0.2504, 0.3065, 0.3361, 0.2105, 0.3367, 0.2111, 0.2496, 0.2111, 0.2496, 0.2105, 0.3367, 0.3065, 0.3361, 0.3067, 0.2504, 0.4746, 0.5688, 0.2562, 0.5688, 0.25, 0.5626, 0.4808, 0.5626, 0.3067, 0.2504, 0.3065, 0.3361, 0.2105, 0.3367, 0.2111, 0.2496, 0.2111, 0.2496, 0.2105, 0.3367, 0.3065, 0.3361, 0.3067, 0.2504, 0.3075, 0.3405, 0.2064, 0.3405, 0.2064, 0.3516, 0.3075, 0.3516, 0.7089, 0.5369, 0.4905, 0.5369, 0.4808, 0.5272, 0.7186, 0.5272, 0.4905, 0.7553, 0.7089, 0.7553, 0.7186, 0.765, 0.4808, 0.765, 0.4905, 0.5369, 0.4905, 0.7553, 0.4808, 0.765, 0.4808, 0.5272, 0.2064, 0.3405, 0.3075, 0.3405, 0.3075, 0.3516, 0.2064, 0.3516, 0.3075, 0.3405, 0.2064, 0.3405, 0.2064, 0.3516, 0.3075, 0.3516, 0.2064, 0.3405, 0.3075, 0.3405, 0.3075, 0.3516, 0.2064, 0.3516, 0.2064, 0.3407, 0.3107, 0.3407, 0.3107, 0.3503, 0.2064, 0.3503, 0.3147, 0.3665, 0.204, 0.3665, 0.2003, 0.3762, 0.3184, 0.3762, 0.3107, 0.3407, 0.2064, 0.3407, 0.2064, 0.3503, 0.3107, 0.3503, 0.2064, 0.3407, 0.3107, 0.3407, 0.3107, 0.3503, 0.2064, 0.3503, 0.3107, 0.3407, 0.2064, 0.3407, 0.2064, 0.3503, 0.3107, 0.3503, 0.3194, 0.3787, 0.2026, 0.3787, 0.2026, 0.3906, 0.3194, 0.3906, 0.204, 0.3665, 0.3147, 0.3665, 0.3184, 0.3762, 0.2003, 0.3762, 0.3147, 0.3665, 0.204, 0.3665, 0.2003, 0.3762, 0.3184, 0.3762, 0.204, 0.3665, 0.3147, 0.3665, 0.3184, 0.3762, 0.2003, 0.3762, 0.6583, 0.6166, 0.6947, 0.6166, 0.6947, 0.653, 0.6583, 0.653, 0.2026, 0.3787, 0.3194, 0.3787, 0.3194, 0.3906, 0.2026, 0.3906, 0.3194, 0.3787, 0.2026, 0.3787, 0.2026, 0.3906, 0.3194, 0.3906, 0.2026, 0.3787, 0.3194, 0.3787, 0.3194, 0.3906, 0.2026, 0.3906, 0.309, 0.2483, 0.2087, 0.2483, 0.2087, 0.2422, 0.309, 0.2422, 0.2562, 0.7872, 0.4746, 0.7872, 0.4808, 0.7935, 0.25, 0.7935, 0.4746, 0.7872, 0.4746, 0.5688, 0.4808, 0.5626, 0.4808, 0.7935, 0.2562, 0.5688, 0.2562, 0.7872, 0.25, 0.7935, 0.25, 0.5626, 0.2087, 0.2483, 0.309, 0.2483, 0.309, 0.2422, 0.2087, 0.2422, 0.309, 0.2483, 0.2087, 0.2483, 0.2087, 0.2422, 0.309, 0.2422, 0.2087, 0.2483, 0.309, 0.2483, 0.309, 0.2422, 0.2087, 0.2422, 0.3057, 0.2412, 0.207, 0.2412, 0.207, 0.2363, 0.3057, 0.2363, 0.207, 0.2363, 0.3057, 0.2363, 0.3099, 0.2319, 0.2029, 0.2319, 0.207, 0.2412, 0.3057, 0.2412, 0.3057, 0.2363, 0.207, 0.2363, 0.3057, 0.2412, 0.207, 0.2412, 0.207, 0.2363, 0.3057, 0.2363, 0.207, 0.2412, 0.3057, 0.2412, 0.3057, 0.2363, 0.207, 0.2363, 0.1352, 0.3216, 0.05087, 0.3216, 0.05087, 0.3015, 0.1352, 0.3015, 0.3057, 0.2363, 0.207, 0.2363, 0.2029, 0.2319, 0.3099, 0.2319, 0.207, 0.2363, 0.3057, 0.2363, 0.3099, 0.2319, 0.2029, 0.2319, 0.3057, 0.2363, 0.207, 0.2363, 0.2029, 0.2319, 0.3099, 0.2319, 0.7611, 0.8006, 0.7877, 0.8006, 0.7877, 0.774, 0.7611, 0.774, 0.05087, 0.3216, 0.1352, 0.3216, 0.1352, 0.3015, 0.05087, 0.3015, 0.1352, 0.3216, 0.05087, 0.3216, 0.05087, 0.3015, 0.1352, 0.3015, 0.05087, 0.3216, 0.1352, 0.3216, 0.1352, 0.3015, 0.05087, 0.3015])
me_cube_003.materials.append(mat_material)
me_cube_003.use_remesh_preserve_volume = False
me_cube_003.use_remesh_preserve_attributes = False
me_cube_003.use_mirror_vertex_groups = False
me_cube_003.update()
me_cube_004 = bpy.data.meshes.new('Cube.004')
me_cube_004.from_pydata([(-1.0, -1.0, -1.0), (-1.0, -1.0, 1.0), (-1.0, 1.0, -1.0), (1.0, -1.0, -1.0), (1.0, -1.0, 1.0), (1.0, 1.0, -1.0), (-1.0, -1.0, 0.0), (1.0, -1.0, 0.0), (-1.0, -1.0, 0.5), (1.0, -1.0, 0.5), (1.0, -1.0, -0.5), (-1.0, -1.0, -0.5), (-1.0, -1.0, -0.25), (1.0, -1.0, -0.25), (1.0, -1.0, 0.25), (-1.0, -1.0, 0.25), (-1.0, -1.0, 0.75), (1.0, -1.0, 0.75), (-1.0, 1.0, -0.75), (1.0, 1.0, -0.75), (1.0, -1.0, -0.75), (-1.0, -1.0, -0.75), (-1.0, 0.0, -1.0), (1.0, 0.0, -1.0), (1.0, 0.0, 0.0), (-1.0, 0.0, 0.0), (-1.0, 0.0, -0.5), (1.0, 0.0, -0.5), (-1.0, 0.0, -0.25), (1.0, 0.0, -0.25), (-1.0, 0.0, 0.25), (1.0, 0.0, 0.25), (1.0, 0.0, -0.75), (-1.0, 0.0, -0.75), (1.0, 0.5, -1.0), (-1.0, 0.5, -0.5), (-1.0, 0.5, -0.2932), (-1.0, 0.5, -0.75), (-1.0, 0.5, -1.0), (1.0, 0.5, -0.5), (1.0, 0.5, -0.25), (1.0, 0.5, -0.75), (-1.0, -0.5, -1.0), (1.0, -0.5, 0.0), (1.0, -0.5, 0.5), (1.0, -0.5, -0.5), (1.0, -0.5, -0.25), (1.0, -0.5, 0.25), (1.0, -0.5, 0.75), (1.0, -0.5, -0.75), (1.0, -0.5, -1.0), (-1.0, -0.5, 0.0), (-1.0, -0.5, 0.5), (-1.0, -0.5, -0.5), (-1.0, -0.5, -0.25), (-1.0, -0.5, 0.25), (-1.0, -0.5, 0.7241), (-1.0, -0.5, -0.75), (1.0, -0.25, -1.0), (-1.0, -0.25, 0.0), (-1.0, -0.25, 0.5), (-1.0, -0.25, -0.5), (-1.0, -0.25, -0.25), (-1.0, -0.25, 0.25), (-1.0, -0.25, -0.75), (-1.0, -0.25, -1.0), (1.0, -0.25, 0.0), (1.0, -0.25, 0.4727), (1.0, -0.25, -0.5), (1.0, -0.25, -0.25), (1.0, -0.25, 0.25), (1.0, -0.25, -0.75), (-1.0, -0.75, -1.0), (1.0, -0.75, 1.0), (1.0, -0.75, 0.0), (1.0, -0.75, 0.5), (1.0, -0.75, -0.5), (1.0, -0.75, -0.25), (1.0, -0.75, 0.25), (1.0, -0.75, 0.75), (1.0, -0.75, -0.75), (-1.0, -0.75, 1.0), (1.0, -0.75, -1.0), (-1.0, -0.75, 0.0), (-1.0, -0.75, 0.5), (-1.0, -0.75, -0.5), (-1.0, -0.75, -0.25), (-1.0, -0.75, 0.25), (-1.0, -0.75, 0.75), (-1.0, -0.75, -0.75), (-1.0, 0.25, -1.0), (1.0, 0.25, -0.03554), (1.0, 0.25, -0.5), (1.0, 0.25, -0.25), (1.0, 0.25, -0.75), (1.0, 0.25, -1.0), (-1.0, 0.25, 0.0), (-1.0, 0.25, -0.5), (-1.0, 0.25, -0.25), (-1.0, 0.25, -0.75), (1.0, 0.75, -1.0), (-1.0, 0.75, -0.5), (-1.0, 0.75, -0.75), (-1.0, 0.75, -1.0), (1.0, 0.75, -0.5289), (1.0, 0.75, -0.7217)], [], [(79, 73, 4, 17), (17, 4, 1, 16), (72, 82, 3, 0), (73, 81, 1, 4), (13, 7, 6, 12), (77, 74, 7, 13), (14, 9, 8, 15), (78, 75, 9, 14), (80, 76, 10, 20), (20, 10, 11, 21), (76, 77, 13, 10), (10, 13, 12, 11), (74, 78, 14, 7), (7, 14, 15, 6), (9, 17, 16, 8), (75, 79, 17, 9), (3, 20, 21, 0), (82, 80, 20, 3), (2, 18, 19, 5), (103, 102, 18, 2), (65, 64, 33, 22), (95, 94, 32, 23), (59, 63, 30, 25), (92, 93, 29, 27), (61, 62, 28, 26), (94, 92, 27, 32), (64, 61, 26, 33), (62, 59, 25, 28), (93, 91, 24, 29), (90, 95, 23, 22), (103, 100, 34, 38), (105, 104, 39, 41), (100, 105, 41, 34), (90, 99, 37, 38), (97, 98, 36, 35), (99, 97, 35, 37), (86, 83, 51, 54), (87, 84, 52, 55), (89, 85, 53, 57), (85, 86, 54, 53), (83, 87, 55, 51), (84, 88, 56, 52), (72, 89, 57, 42), (58, 71, 49, 50), (66, 70, 47, 43), (68, 69, 46, 45), (71, 68, 45, 49), (70, 67, 44, 47), (69, 66, 43, 46), (65, 58, 50, 42), (22, 23, 58, 65), (29, 24, 66, 69), (32, 27, 68, 71), (27, 29, 69, 68), (24, 31, 70, 66), (23, 32, 71, 58), (54, 51, 59, 62), (55, 52, 60, 63), (57, 53, 61, 64), (53, 54, 62, 61), (51, 55, 63, 59), (42, 57, 64, 65), (0, 21, 89, 72), (8, 16, 88, 84), (6, 15, 87, 83), (11, 12, 86, 85), (21, 11, 85, 89), (15, 8, 84, 87), (12, 6, 83, 86), (16, 1, 81, 88), (50, 49, 80, 82), (44, 48, 79, 75), (43, 47, 78, 74), (45, 46, 77, 76), (49, 45, 76, 80), (47, 44, 75, 78), (46, 43, 74, 77), (42, 50, 82, 72), (28, 25, 96, 98), (33, 26, 97, 99), (26, 28, 98, 97), (22, 33, 99, 90), (38, 34, 95, 90), (41, 39, 92, 94), (39, 40, 93, 92), (34, 41, 94, 95), (5, 19, 105, 100), (2, 5, 100, 103), (38, 37, 102, 103), (37, 35, 101, 102), (88, 79, 48, 56), (19, 18, 102, 105), (105, 102, 101, 104), (104, 101, 35, 39), (39, 35, 36, 40), (98, 93, 40, 36), (98, 96, 91, 93), (91, 96, 25, 24), (24, 25, 30, 31), (63, 70, 31, 30), (70, 63, 60, 67), (67, 60, 52, 44), (52, 56, 48, 44), (88, 81, 73, 79)])
_uv = me_cube_004.uv_layers.new(name='UVMap')
_uv.uv.foreach_set('vector', [0.2329, 0.6014, 0.2329, 0.6098, 0.2244, 0.6098, 0.2244, 0.6014, 0.1902, 0.7497, 0.1902, 0.7572, 0.1298, 0.7572, 0.1298, 0.7497, 0.125, 0.7188, 0.375, 0.7188, 0.375, 0.75, 0.125, 0.75, 0.7758, 0.4677, 0.6987, 0.4677, 0.6987, 0.458, 0.7758, 0.458, 0.1902, 0.7195, 0.1902, 0.727, 0.1298, 0.727, 0.1298, 0.7195, 0.2329, 0.5675, 0.2329, 0.576, 0.2244, 0.576, 0.2244, 0.5675, 0.1902, 0.7346, 0.1902, 0.7421, 0.1298, 0.7421, 0.1298, 0.7346, 0.2329, 0.5844, 0.2329, 0.5929, 0.2244, 0.5929, 0.2244, 0.5844, 0.2329, 0.5506, 0.2329, 0.559, 0.2244, 0.559, 0.2244, 0.5506, 0.1902, 0.7043, 0.1902, 0.7119, 0.1298, 0.7119, 0.1298, 0.7043, 0.2329, 0.559, 0.2329, 0.5675, 0.2244, 0.5675, 0.2244, 0.559, 0.1902, 0.7119, 0.1902, 0.7195, 0.1298, 0.7195, 0.1298, 0.7119, 0.2329, 0.576, 0.2329, 0.5844, 0.2244, 0.5844, 0.2244, 0.576, 0.1902, 0.727, 0.1902, 0.7346, 0.1298, 0.7346, 0.1298, 0.727, 0.1902, 0.7421, 0.1902, 0.7497, 0.1298, 0.7497, 0.1298, 0.7421, 0.2329, 0.5929, 0.2329, 0.6014, 0.2244, 0.6014, 0.2244, 0.5929, 0.1902, 0.6968, 0.1902, 0.7043, 0.1298, 0.7043, 0.1298, 0.6968, 0.2329, 0.5421, 0.2329, 0.5506, 0.2244, 0.5506, 0.2244, 0.5421, 0.6797, 0.431, 0.6797, 0.4459, 0.7988, 0.4459, 0.7988, 0.431, 0.301, 0.4881, 0.301, 0.4962, 0.309, 0.4962, 0.309, 0.4881, 0.2689, 0.4881, 0.2689, 0.4962, 0.2769, 0.4962, 0.2769, 0.4881, 0.2668, 0.5421, 0.2668, 0.5506, 0.2583, 0.5506, 0.2583, 0.5421, 0.2689, 0.5203, 0.2689, 0.5283, 0.2769, 0.5283, 0.2769, 0.5203, 0.2668, 0.559, 0.2668, 0.5675, 0.2583, 0.5675, 0.2583, 0.559, 0.2689, 0.5042, 0.2689, 0.5122, 0.2769, 0.5122, 0.2769, 0.5042, 0.2668, 0.5506, 0.2668, 0.559, 0.2583, 0.559, 0.2583, 0.5506, 0.2689, 0.4962, 0.2689, 0.5042, 0.2769, 0.5042, 0.2769, 0.4962, 0.2689, 0.5122, 0.2689, 0.5203, 0.2769, 0.5203, 0.2769, 0.5122, 0.2668, 0.5675, 0.2668, 0.576, 0.2583, 0.576, 0.2583, 0.5675, 0.125, 0.5938, 0.375, 0.5938, 0.375, 0.625, 0.125, 0.625, 0.125, 0.5312, 0.375, 0.5312, 0.375, 0.5625, 0.125, 0.5625, 0.2837, 0.5506, 0.2837, 0.559, 0.2752, 0.559, 0.2752, 0.5506, 0.2837, 0.5421, 0.2837, 0.5506, 0.2752, 0.5506, 0.2752, 0.5421, 0.2849, 0.4881, 0.2849, 0.4962, 0.293, 0.4962, 0.293, 0.4881, 0.2849, 0.5042, 0.2849, 0.5122, 0.293, 0.5122, 0.293, 0.5042, 0.2849, 0.4962, 0.2849, 0.5042, 0.293, 0.5042, 0.293, 0.4962, 0.2528, 0.5122, 0.2528, 0.5203, 0.2608, 0.5203, 0.2608, 0.5122, 0.2528, 0.5283, 0.2528, 0.5363, 0.2608, 0.5363, 0.2608, 0.5283, 0.2528, 0.4962, 0.2528, 0.5042, 0.2608, 0.5042, 0.2608, 0.4962, 0.2528, 0.5042, 0.2528, 0.5122, 0.2608, 0.5122, 0.2608, 0.5042, 0.2528, 0.5203, 0.2528, 0.5283, 0.2608, 0.5283, 0.2608, 0.5203, 0.2528, 0.5363, 0.2528, 0.5444, 0.2608, 0.5444, 0.2608, 0.5363, 0.2528, 0.4881, 0.2528, 0.4962, 0.2608, 0.4962, 0.2608, 0.4881, 0.2498, 0.5421, 0.2498, 0.5506, 0.2414, 0.5506, 0.2414, 0.5421, 0.2498, 0.576, 0.2498, 0.5844, 0.2414, 0.5844, 0.2414, 0.576, 0.2498, 0.559, 0.2498, 0.5675, 0.2414, 0.5675, 0.2414, 0.559, 0.2498, 0.5506, 0.2498, 0.559, 0.2414, 0.559, 0.2414, 0.5506, 0.2498, 0.5844, 0.2498, 0.5929, 0.2414, 0.5929, 0.2414, 0.5844, 0.2498, 0.5675, 0.2498, 0.576, 0.2414, 0.576, 0.2414, 0.5675, 0.125, 0.6562, 0.375, 0.6562, 0.375, 0.6875, 0.125, 0.6875, 0.125, 0.625, 0.375, 0.625, 0.375, 0.6562, 0.125, 0.6562, 0.2583, 0.5675, 0.2583, 0.576, 0.2498, 0.576, 0.2498, 0.5675, 0.2583, 0.5506, 0.2583, 0.559, 0.2498, 0.559, 0.2498, 0.5506, 0.2583, 0.559, 0.2583, 0.5675, 0.2498, 0.5675, 0.2498, 0.559, 0.2583, 0.576, 0.2583, 0.5844, 0.2498, 0.5844, 0.2498, 0.576, 0.2583, 0.5421, 0.2583, 0.5506, 0.2498, 0.5506, 0.2498, 0.5421, 0.2608, 0.5122, 0.2608, 0.5203, 0.2689, 0.5203, 0.2689, 0.5122, 0.2608, 0.5283, 0.2608, 0.5363, 0.2689, 0.5363, 0.2689, 0.5283, 0.2608, 0.4962, 0.2608, 0.5042, 0.2689, 0.5042, 0.2689, 0.4962, 0.2608, 0.5042, 0.2608, 0.5122, 0.2689, 0.5122, 0.2689, 0.5042, 0.2608, 0.5203, 0.2608, 0.5283, 0.2689, 0.5283, 0.2689, 0.5203, 0.2608, 0.4881, 0.2608, 0.4962, 0.2689, 0.4962, 0.2689, 0.4881, 0.2448, 0.4881, 0.2448, 0.4962, 0.2528, 0.4962, 0.2528, 0.4881, 0.2448, 0.5363, 0.2448, 0.5444, 0.2528, 0.5444, 0.2528, 0.5363, 0.2448, 0.5203, 0.2448, 0.5283, 0.2528, 0.5283, 0.2528, 0.5203, 0.2448, 0.5042, 0.2448, 0.5122, 0.2528, 0.5122, 0.2528, 0.5042, 0.2448, 0.4962, 0.2448, 0.5042, 0.2528, 0.5042, 0.2528, 0.4962, 0.2448, 0.5283, 0.2448, 0.5363, 0.2528, 0.5363, 0.2528, 0.5283, 0.2448, 0.5122, 0.2448, 0.5203, 0.2528, 0.5203, 0.2528, 0.5122, 0.2448, 0.5444, 0.2448, 0.5524, 0.2528, 0.5524, 0.2528, 0.5444, 0.2414, 0.5421, 0.2414, 0.5506, 0.2329, 0.5506, 0.2329, 0.5421, 0.2414, 0.5929, 0.2414, 0.6014, 0.2329, 0.6014, 0.2329, 0.5929, 0.2414, 0.576, 0.2414, 0.5844, 0.2329, 0.5844, 0.2329, 0.576, 0.2414, 0.559, 0.2414, 0.5675, 0.2329, 0.5675, 0.2329, 0.559, 0.2414, 0.5506, 0.2414, 0.559, 0.2329, 0.559, 0.2329, 0.5506, 0.2414, 0.5844, 0.2414, 0.5929, 0.2329, 0.5929, 0.2329, 0.5844, 0.2414, 0.5675, 0.2414, 0.576, 0.2329, 0.576, 0.2329, 0.5675, 0.125, 0.6875, 0.375, 0.6875, 0.375, 0.7188, 0.125, 0.7188, 0.2769, 0.5122, 0.2769, 0.5203, 0.2849, 0.5203, 0.2849, 0.5122, 0.2769, 0.4962, 0.2769, 0.5042, 0.2849, 0.5042, 0.2849, 0.4962, 0.2769, 0.5042, 0.2769, 0.5122, 0.2849, 0.5122, 0.2849, 0.5042, 0.2769, 0.4881, 0.2769, 0.4962, 0.2849, 0.4962, 0.2849, 0.4881, 0.125, 0.5625, 0.375, 0.5625, 0.375, 0.5938, 0.125, 0.5938, 0.2752, 0.5506, 0.2752, 0.559, 0.2668, 0.559, 0.2668, 0.5506, 0.2752, 0.559, 0.2752, 0.5675, 0.2668, 0.5675, 0.2668, 0.559, 0.2752, 0.5421, 0.2752, 0.5506, 0.2668, 0.5506, 0.2668, 0.5421, 0.2921, 0.5421, 0.2921, 0.5506, 0.2837, 0.5506, 0.2837, 0.5421, 0.125, 0.5, 0.375, 0.5, 0.375, 0.5312, 0.125, 0.5312, 0.293, 0.4881, 0.293, 0.4962, 0.301, 0.4962, 0.301, 0.4881, 0.293, 0.4962, 0.293, 0.5042, 0.301, 0.5042, 0.301, 0.4962, 0.6879, 0.4457, 0.7671, 0.4457, 0.7671, 0.4556, 0.6879, 0.4556, 0.7666, 0.4667, 0.6898, 0.4667, 0.6898, 0.4571, 0.7666, 0.4571, 0.7957, 0.446, 0.7025, 0.446, 0.7025, 0.4577, 0.7957, 0.4577, 0.8, 0.4542, 0.7328, 0.4542, 0.7328, 0.4458, 0.8, 0.4458, 0.7695, 0.435, 0.6804, 0.435, 0.6804, 0.4461, 0.7695, 0.4461, 0.6567, 0.4315, 0.7361, 0.4315, 0.7361, 0.4414, 0.6567, 0.4414, 0.7018, 0.4469, 0.7018, 0.4579, 0.7903, 0.4579, 0.7903, 0.4469, 0.7764, 0.467, 0.6997, 0.467, 0.6997, 0.4574, 0.7764, 0.4574, 0.8165, 0.4315, 0.7001, 0.4315, 0.7001, 0.446, 0.8165, 0.446, 0.686, 0.4457, 0.7659, 0.4457, 0.7659, 0.4557, 0.686, 0.4557, 0.7829, 0.4462, 0.6902, 0.4462, 0.6902, 0.4578, 0.7829, 0.4578, 0.7659, 0.4437, 0.6743, 0.4437, 0.6743, 0.4323, 0.7659, 0.4323, 0.7276, 0.4346, 0.7276, 0.4462, 0.8198, 0.4462, 0.8198, 0.4346, 0.6791, 0.4604, 0.6791, 0.4698, 0.7541, 0.4698, 0.7541, 0.4604])
me_cube_004.materials.append(mat_material)
me_cube_004.use_remesh_fix_poles = True
me_cube_004.use_remesh_preserve_attributes = False
me_cube_004.use_mirror_vertex_groups = False
me_cube_004.update()

# ---- objects
ob_cube = bpy.data.objects.new('Cube', me_cube)
ob_light = bpy.data.objects.new('Light', light_light)
ob_camera = bpy.data.objects.new('Camera', cam_camera)
ob_plane = bpy.data.objects.new('Plane', me_plane)
ob_plane_001 = bpy.data.objects.new('Plane.001', me_plane_001)
ob_plane_002 = bpy.data.objects.new('Plane.002', me_plane_003)
ob_cube_001 = bpy.data.objects.new('Cube.001', me_cube_002)
ob_cube_002 = bpy.data.objects.new('Cube.002', me_cube_003)
ob_cube_003 = bpy.data.objects.new('Cube.003', me_cube_004)

# ---- transforms, parenting, visibility, modifiers, constraints
ob_cube.location = (0.0, 0.0, 0.6918)
ob_cube.scale = (0.9289, 0.9289, 0.9289)
ob_cube.lock_rotations_4d = False
ob_cube.empty_display_type = 'ARROWS'
ob_cube.lineart.crease_threshold = 0.0
_m = ob_cube.modifiers.new('UVProject', 'UV_PROJECT')
_m.uv_layer = 'UVMap'
ob_light.location = (7.079, 2.667, 10.64)
ob_light.rotation_euler = (0.6503, 0.05522, 1.866)
ob_light.lock_rotations_4d = False
ob_light.empty_display_type = 'ARROWS'
ob_light.color = (0.0, 0.0, 0.0, 0.0)
ob_light.lineart.crease_threshold = 0.0
ob_camera.location = (7.359, -6.926, 4.958)
ob_camera.rotation_euler = (1.109, 0.0, 0.8149)
ob_camera.lock_rotations_4d = False
ob_camera.empty_display_type = 'ARROWS'
ob_camera.color = (0.0, 0.0, 0.0, 0.0)
ob_camera.display_type = 'WIRE'
ob_camera.lineart.crease_threshold = 0.0
ob_plane.location = (-2.004, 0.0, 0.0)
ob_plane.lineart.crease_threshold = 0.0
ob_plane_001.location = (-4.404, -4.638, 0.0)
ob_plane_001.lineart.crease_threshold = 0.0
ob_plane_002.location = (-4.003, 0.0, 0.0)
ob_plane_002.lineart.crease_threshold = 0.0
ob_cube_001.location = (-2.818, 2.485, 0.9994)
ob_cube_001.lineart.crease_threshold = 0.0
ob_cube_002.location = (0.0, 0.0, 4.068)
ob_cube_002.scale = (0.9289, 0.9289, 0.9289)
ob_cube_002.lock_rotations_4d = False
ob_cube_002.empty_display_type = 'ARROWS'
ob_cube_002.lineart.crease_threshold = 0.0
_m = ob_cube_002.modifiers.new('UVProject', 'UV_PROJECT')
_m.uv_layer = 'UVMap'
ob_cube_003.location = (-2.818, 0.4848, 2.999)
ob_cube_003.lineart.crease_threshold = 0.0

# ---- collection membership
col_collection.objects.link(ob_cube)
col_collection.objects.link(ob_light)
col_collection.objects.link(ob_camera)
col_collection.objects.link(ob_plane)
col_collection.objects.link(ob_plane_001)
col_collection.objects.link(ob_plane_002)
col_collection.objects.link(ob_cube_001)
col_collection.objects.link(ob_cube_002)
col_collection.objects.link(ob_cube_003)

# ---- scene / render settings (as saved in the file)
scene.camera = ob_camera
scene.frame_start = 1; scene.frame_end = 250; scene.frame_set(1)
scene.render.engine = 'BLENDER_EEVEE_NEXT'
scene.cycles.use_denoising = False
scene.cycles.samples = 128
scene.cycles.sampling_pattern = 'TABULATED_SOBOL'
scene.cycles.use_adaptive_sampling = False
scene.cycles.use_light_tree = False
scene.view_settings.view_transform = 'Filmic'
bpy.context.view_layer.update()
